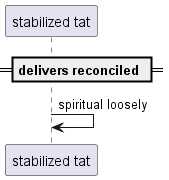

The diagram above was rendered by PlantUML. Its source (embedded in the PNG):
@startuml
participant "stabilized tat" as 0
== delivers reconciled ==
0 -> 0: spiritual loosely
@enduml